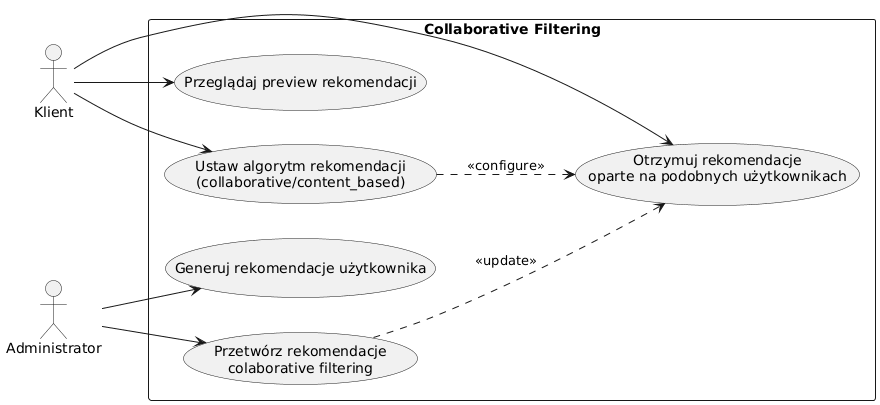

The diagram above was rendered by PlantUML. Its source (embedded in the PNG):
@startuml
left to right direction
actor "Klient" as Customer
actor "Administrator" as Admin

rectangle "Collaborative Filtering" {
  usecase "Otrzymuj rekomendacje\noparte na podobnych użytkownikach" as UC1
  usecase "Ustaw algorytm rekomendacji\n(collaborative/content_based)" as UC2
  usecase "Przeglądaj preview rekomendacji" as UC3
  usecase "Przetwórz rekomendacje\ncolaborative filtering" as UC4
  usecase "Generuj rekomendacje użytkownika" as UC5
}

Customer --> UC1
Customer --> UC2
Customer --> UC3
Admin --> UC4
Admin --> UC5

UC2 ..> UC1 : <<configure>>
UC4 ..> UC1 : <<update>>
@enduml